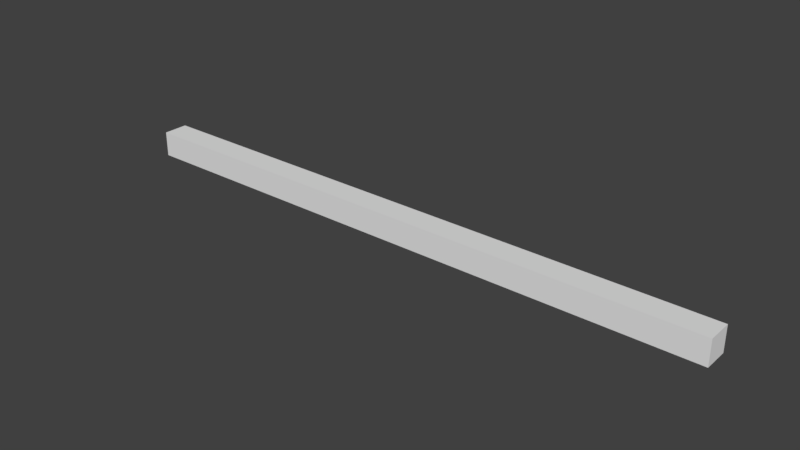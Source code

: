 # Source: SM_Post_Horiz_6.blend  (saved by Blender 2.77.0; exported with 4.5.12 LTS)
import bpy
from mathutils import Matrix  # noqa: F401  (used for matrix-valued properties, if any)

bpy.ops.wm.read_factory_settings(use_empty=True)
scene = bpy.context.scene
scene.name = 'Scene'

# ---- collections
col_collection_1 = bpy.data.collections.new('Collection 1'); scene.collection.children.link(col_collection_1)

# ---- world
world_world = bpy.data.worlds.new('World'); scene.world = world_world
world_world.color = (0.05088, 0.05088, 0.05088)
world_world.use_sun_shadow = False
world_world.sun_shadow_jitter_overblur = 0.0
world_world.cycles.sampling_method = 'MANUAL'

# ---- meshes
me_sm_post_horiz_6 = bpy.data.meshes.new('SM_Post_Horiz_6')
me_sm_post_horiz_6.from_pydata([(0.0, 0.0, 0.0), (-8.742e-08, 6.0, 0.0), (0.0, 0.0, 0.25), (0.25, 0.0, 0.0), (-8.742e-08, 6.0, 0.25), (0.25, 0.0, 0.25), (0.25, 6.0, 0.0), (0.25, 6.0, 0.25)], [], [(5, 3, 6, 7), (7, 6, 1, 4), (0, 3, 5, 2), (2, 5, 7, 4), (1, 0, 2, 4), (1, 6, 3, 0)])
me_sm_post_horiz_6.use_remesh_preserve_volume = False
me_sm_post_horiz_6.use_remesh_preserve_attributes = False
me_sm_post_horiz_6.use_mirror_vertex_groups = False
me_sm_post_horiz_6.update()

# ---- objects
ob_sm_post_horiz_6 = bpy.data.objects.new('SM_Post_Horiz_6', me_sm_post_horiz_6)

# ---- transforms, parenting, visibility, modifiers, constraints
ob_sm_post_horiz_6.location = (0.0, 0.0, 0.0)
ob_sm_post_horiz_6.rotation_euler = (0.0, -0.0, -1.571)
ob_sm_post_horiz_6.scale = (-1.0, 1.0, 1.0)
ob_sm_post_horiz_6.lineart.crease_threshold = 0.0

# ---- collection membership
col_collection_1.objects.link(ob_sm_post_horiz_6)

# ---- scene / render settings (as saved in the file)
scene.frame_start = 1; scene.frame_end = 250; scene.frame_set(1)
scene.render.engine = 'BLENDER_EEVEE_NEXT'
scene.render.resolution_percentage = 50
scene.render.dither_intensity = 0.0
scene.cycles.use_denoising = False
scene.cycles.samples = 128
scene.cycles.sampling_pattern = 'TABULATED_SOBOL'
scene.cycles.light_sampling_threshold = 0.0
scene.cycles.use_adaptive_sampling = False
scene.cycles.use_light_tree = False
scene.cycles.blur_glossy = 0.0
scene.cycles.sample_clamp_indirect = 0.0
scene.view_settings.view_transform = 'Standard'
bpy.context.view_layer.update()

# ---- added for rendering (the .blend has no active camera and no usable light): camera, sun
cam_auto = bpy.data.cameras.new('AutoCamera')
cam_auto.lens = 50.0
cam_auto.sensor_width = 36.0
cam_auto.clip_end = 1000.0
ob_auto_camera = bpy.data.objects.new('AutoCamera', cam_auto)
scene.collection.objects.link(ob_auto_camera)
ob_auto_camera.location = (8.56098, -6.54817, 4.57378)
ob_auto_camera.rotation_euler = (1.09748, -7.21219e-08, 0.694738)
scene.camera = ob_auto_camera
light_auto_sun = bpy.data.lights.new('AutoSun', 'SUN')
light_auto_sun.energy = 3.0
light_auto_sun.angle = 0.0523599
ob_auto_sun = bpy.data.objects.new('AutoSun', light_auto_sun)
scene.collection.objects.link(ob_auto_sun)
ob_auto_sun.rotation_euler = (0.872665, 0.174533, 0.523599)
bpy.context.view_layer.update()

